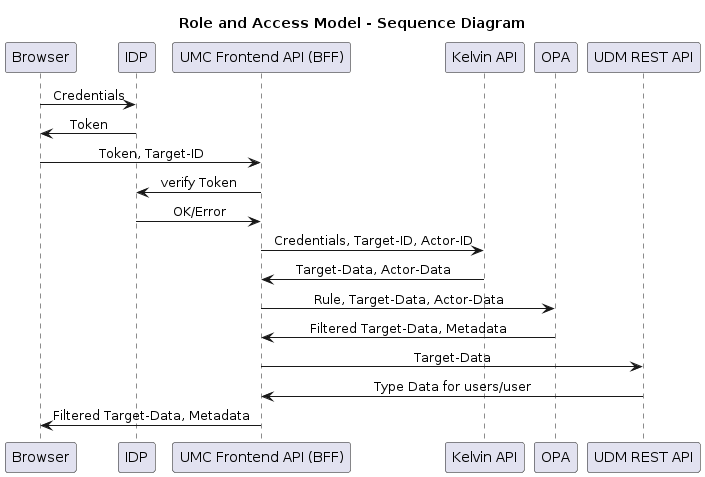

The diagram above was rendered by PlantUML. Its source (embedded in the PNG):
@startuml
title Role and Access Model - Sequence Diagram
skinparam sequenceMessageAlign center
Browser -> IDP : Credentials
Browser <- IDP : Token
Browser -> "UMC Frontend API (BFF)" as BFF : Token, Target-ID
BFF -> IDP : verify Token
IDP -> BFF : OK/Error
BFF -> "Kelvin API" as Kelvin : Credentials, Target-ID, Actor-ID
Kelvin -> BFF : Target-Data, Actor-Data
BFF -> OPA : Rule, Target-Data, Actor-Data
OPA -> BFF : Filtered Target-Data, Metadata
BFF -> "UDM REST API" as UDM : Target-Data
UDM -> BFF : Type Data for users/user
BFF -> Browser : Filtered Target-Data, Metadata
@enduml